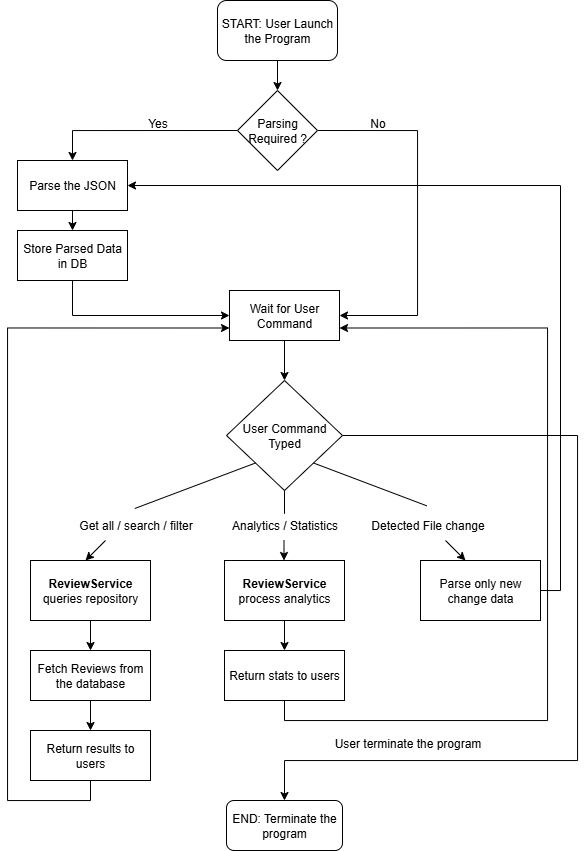

The diagram above was exported from draw.io. Its source (the exported page's mxGraphModel, read from the mxfile embedded in the PNG):
<mxGraphModel dx="749" dy="473" grid="1" gridSize="10" guides="1" tooltips="1" connect="1" arrows="1" fold="1" page="1" pageScale="1" pageWidth="827" pageHeight="1169" math="0" shadow="0">
  <root>
    <mxCell id="0" />
    <mxCell id="1" parent="0" />
    <mxCell id="BRwePuD1s17kMW8Ir_8c-4" style="edgeStyle=orthogonalEdgeStyle;rounded=0;orthogonalLoop=1;jettySize=auto;html=1;exitX=0.5;exitY=1;exitDx=0;exitDy=0;entryX=0.5;entryY=0;entryDx=0;entryDy=0;" parent="1" source="BRwePuD1s17kMW8Ir_8c-1" target="BRwePuD1s17kMW8Ir_8c-2" edge="1">
      <mxGeometry relative="1" as="geometry" />
    </mxCell>
    <mxCell id="BRwePuD1s17kMW8Ir_8c-1" value="START: User Launch the Program" style="rounded=1;whiteSpace=wrap;html=1;" parent="1" vertex="1">
      <mxGeometry x="340" y="70" width="120" height="60" as="geometry" />
    </mxCell>
    <mxCell id="BRwePuD1s17kMW8Ir_8c-14" style="edgeStyle=orthogonalEdgeStyle;rounded=0;orthogonalLoop=1;jettySize=auto;html=1;exitX=0;exitY=0.5;exitDx=0;exitDy=0;entryX=0.5;entryY=0;entryDx=0;entryDy=0;" parent="1" source="BRwePuD1s17kMW8Ir_8c-2" target="BRwePuD1s17kMW8Ir_8c-7" edge="1">
      <mxGeometry relative="1" as="geometry" />
    </mxCell>
    <mxCell id="BRwePuD1s17kMW8Ir_8c-15" style="edgeStyle=orthogonalEdgeStyle;rounded=0;orthogonalLoop=1;jettySize=auto;html=1;exitX=1;exitY=0.5;exitDx=0;exitDy=0;entryX=1;entryY=0.5;entryDx=0;entryDy=0;" parent="1" source="BRwePuD1s17kMW8Ir_8c-2" target="BRwePuD1s17kMW8Ir_8c-16" edge="1">
      <mxGeometry relative="1" as="geometry">
        <mxPoint x="595" y="300" as="targetPoint" />
        <Array as="points">
          <mxPoint x="540" y="200" />
          <mxPoint x="540" y="385" />
        </Array>
      </mxGeometry>
    </mxCell>
    <mxCell id="BRwePuD1s17kMW8Ir_8c-2" value="Parsing Required ?" style="rhombus;whiteSpace=wrap;html=1;" parent="1" vertex="1">
      <mxGeometry x="360" y="160" width="80" height="80" as="geometry" />
    </mxCell>
    <mxCell id="BRwePuD1s17kMW8Ir_8c-10" style="edgeStyle=orthogonalEdgeStyle;rounded=0;orthogonalLoop=1;jettySize=auto;html=1;exitX=0.5;exitY=1;exitDx=0;exitDy=0;entryX=0.5;entryY=0;entryDx=0;entryDy=0;" parent="1" source="BRwePuD1s17kMW8Ir_8c-7" target="BRwePuD1s17kMW8Ir_8c-9" edge="1">
      <mxGeometry relative="1" as="geometry">
        <mxPoint x="195" y="290" as="targetPoint" />
      </mxGeometry>
    </mxCell>
    <mxCell id="BRwePuD1s17kMW8Ir_8c-7" value="Parse the JSON" style="rounded=0;whiteSpace=wrap;html=1;" parent="1" vertex="1">
      <mxGeometry x="140" y="230" width="110" height="50" as="geometry" />
    </mxCell>
    <mxCell id="BRwePuD1s17kMW8Ir_8c-17" style="edgeStyle=orthogonalEdgeStyle;rounded=0;orthogonalLoop=1;jettySize=auto;html=1;exitX=0.5;exitY=1;exitDx=0;exitDy=0;entryX=0;entryY=0.5;entryDx=0;entryDy=0;" parent="1" source="BRwePuD1s17kMW8Ir_8c-9" target="BRwePuD1s17kMW8Ir_8c-16" edge="1">
      <mxGeometry relative="1" as="geometry" />
    </mxCell>
    <mxCell id="BRwePuD1s17kMW8Ir_8c-9" value="Store Parsed Data in DB" style="rounded=0;whiteSpace=wrap;html=1;" parent="1" vertex="1">
      <mxGeometry x="140" y="300" width="110" height="50" as="geometry" />
    </mxCell>
    <mxCell id="BRwePuD1s17kMW8Ir_8c-26" style="edgeStyle=orthogonalEdgeStyle;rounded=0;orthogonalLoop=1;jettySize=auto;html=1;exitX=0.5;exitY=1;exitDx=0;exitDy=0;entryX=0.5;entryY=0;entryDx=0;entryDy=0;" parent="1" source="BRwePuD1s17kMW8Ir_8c-16" target="BRwePuD1s17kMW8Ir_8c-19" edge="1">
      <mxGeometry relative="1" as="geometry" />
    </mxCell>
    <mxCell id="BRwePuD1s17kMW8Ir_8c-16" value="Wait for User Command" style="rounded=0;whiteSpace=wrap;html=1;" parent="1" vertex="1">
      <mxGeometry x="352" y="360" width="110" height="50" as="geometry" />
    </mxCell>
    <mxCell id="BRwePuD1s17kMW8Ir_8c-53" style="edgeStyle=orthogonalEdgeStyle;rounded=0;orthogonalLoop=1;jettySize=auto;html=1;exitX=1;exitY=0.5;exitDx=0;exitDy=0;entryX=0.5;entryY=0;entryDx=0;entryDy=0;" parent="1" source="BRwePuD1s17kMW8Ir_8c-19" target="BRwePuD1s17kMW8Ir_8c-52" edge="1">
      <mxGeometry relative="1" as="geometry">
        <mxPoint x="460" y="520" as="sourcePoint" />
        <mxPoint x="402.0000000000002" y="885" as="targetPoint" />
        <Array as="points">
          <mxPoint x="700" y="505" />
          <mxPoint x="700" y="830" />
          <mxPoint x="407" y="830" />
        </Array>
      </mxGeometry>
    </mxCell>
    <mxCell id="BRwePuD1s17kMW8Ir_8c-19" value="User Command Typed" style="rhombus;whiteSpace=wrap;html=1;" parent="1" vertex="1">
      <mxGeometry x="349" y="450" width="116" height="110" as="geometry" />
    </mxCell>
    <mxCell id="BRwePuD1s17kMW8Ir_8c-43" style="edgeStyle=orthogonalEdgeStyle;rounded=0;orthogonalLoop=1;jettySize=auto;html=1;exitX=0.5;exitY=1;exitDx=0;exitDy=0;entryX=0.5;entryY=0;entryDx=0;entryDy=0;" parent="1" source="BRwePuD1s17kMW8Ir_8c-20" target="BRwePuD1s17kMW8Ir_8c-37" edge="1">
      <mxGeometry relative="1" as="geometry" />
    </mxCell>
    <mxCell id="BRwePuD1s17kMW8Ir_8c-20" value="&lt;b&gt;ReviewService&lt;/b&gt; queries repository" style="rounded=0;whiteSpace=wrap;html=1;" parent="1" vertex="1">
      <mxGeometry x="153" y="630" width="120" height="60" as="geometry" />
    </mxCell>
    <mxCell id="BRwePuD1s17kMW8Ir_8c-46" style="edgeStyle=orthogonalEdgeStyle;rounded=0;orthogonalLoop=1;jettySize=auto;html=1;exitX=0.5;exitY=1;exitDx=0;exitDy=0;entryX=0.5;entryY=0;entryDx=0;entryDy=0;" parent="1" source="BRwePuD1s17kMW8Ir_8c-21" target="BRwePuD1s17kMW8Ir_8c-45" edge="1">
      <mxGeometry relative="1" as="geometry" />
    </mxCell>
    <mxCell id="BRwePuD1s17kMW8Ir_8c-21" value="&lt;b&gt;ReviewService&lt;/b&gt; process analytics" style="rounded=0;whiteSpace=wrap;html=1;" parent="1" vertex="1">
      <mxGeometry x="347" y="630" width="120" height="60" as="geometry" />
    </mxCell>
    <mxCell id="BRwePuD1s17kMW8Ir_8c-39" style="edgeStyle=orthogonalEdgeStyle;rounded=0;orthogonalLoop=1;jettySize=auto;html=1;exitX=1;exitY=0.5;exitDx=0;exitDy=0;entryX=1;entryY=0.5;entryDx=0;entryDy=0;" parent="1" source="BRwePuD1s17kMW8Ir_8c-22" target="BRwePuD1s17kMW8Ir_8c-7" edge="1">
      <mxGeometry relative="1" as="geometry" />
    </mxCell>
    <mxCell id="BRwePuD1s17kMW8Ir_8c-22" value="Parse only new change data" style="rounded=0;whiteSpace=wrap;html=1;" parent="1" vertex="1">
      <mxGeometry x="543" y="630" width="120" height="60" as="geometry" />
    </mxCell>
    <mxCell id="BRwePuD1s17kMW8Ir_8c-23" value="Get all / search / filter" style="text;html=1;align=center;verticalAlign=middle;resizable=0;points=[];autosize=1;strokeColor=none;fillColor=none;" parent="1" vertex="1">
      <mxGeometry x="188" y="580" width="140" height="30" as="geometry" />
    </mxCell>
    <mxCell id="BRwePuD1s17kMW8Ir_8c-24" value="Analytics / Statistics" style="text;html=1;align=center;verticalAlign=middle;resizable=0;points=[];autosize=1;strokeColor=none;fillColor=none;" parent="1" vertex="1">
      <mxGeometry x="342" y="580" width="130" height="30" as="geometry" />
    </mxCell>
    <mxCell id="BRwePuD1s17kMW8Ir_8c-25" value="Detected&lt;span style=&quot;background-color: transparent; color: light-dark(rgb(0, 0, 0), rgb(255, 255, 255));&quot;&gt;&amp;nbsp;File change&lt;/span&gt;" style="text;html=1;align=center;verticalAlign=middle;resizable=0;points=[];autosize=1;strokeColor=none;fillColor=none;" parent="1" vertex="1">
      <mxGeometry x="480" y="580" width="140" height="30" as="geometry" />
    </mxCell>
    <mxCell id="BRwePuD1s17kMW8Ir_8c-29" value="" style="endArrow=none;html=1;rounded=0;exitX=0.495;exitY=-0.067;exitDx=0;exitDy=0;exitPerimeter=0;entryX=0;entryY=1;entryDx=0;entryDy=0;" parent="1" source="BRwePuD1s17kMW8Ir_8c-23" target="BRwePuD1s17kMW8Ir_8c-19" edge="1">
      <mxGeometry width="50" height="50" relative="1" as="geometry">
        <mxPoint x="322" y="720" as="sourcePoint" />
        <mxPoint x="372" y="670" as="targetPoint" />
      </mxGeometry>
    </mxCell>
    <mxCell id="BRwePuD1s17kMW8Ir_8c-30" value="" style="endArrow=none;html=1;rounded=0;exitX=1;exitY=1;exitDx=0;exitDy=0;entryX=0.495;entryY=-0.156;entryDx=0;entryDy=0;entryPerimeter=0;" parent="1" source="BRwePuD1s17kMW8Ir_8c-19" target="BRwePuD1s17kMW8Ir_8c-25" edge="1">
      <mxGeometry width="50" height="50" relative="1" as="geometry">
        <mxPoint x="438" y="710" as="sourcePoint" />
        <mxPoint x="588" y="666" as="targetPoint" />
      </mxGeometry>
    </mxCell>
    <mxCell id="BRwePuD1s17kMW8Ir_8c-31" value="" style="endArrow=none;html=1;rounded=0;exitX=0.5;exitY=0.111;exitDx=0;exitDy=0;exitPerimeter=0;entryX=0.5;entryY=1;entryDx=0;entryDy=0;" parent="1" source="BRwePuD1s17kMW8Ir_8c-24" target="BRwePuD1s17kMW8Ir_8c-19" edge="1">
      <mxGeometry width="50" height="50" relative="1" as="geometry">
        <mxPoint x="378" y="730" as="sourcePoint" />
        <mxPoint x="428" y="680" as="targetPoint" />
      </mxGeometry>
    </mxCell>
    <mxCell id="BRwePuD1s17kMW8Ir_8c-32" value="" style="endArrow=classic;html=1;rounded=0;" parent="1" edge="1">
      <mxGeometry width="50" height="50" relative="1" as="geometry">
        <mxPoint x="228" y="610" as="sourcePoint" />
        <mxPoint x="208" y="630" as="targetPoint" />
      </mxGeometry>
    </mxCell>
    <mxCell id="BRwePuD1s17kMW8Ir_8c-35" value="" style="endArrow=classic;html=1;rounded=0;" parent="1" edge="1">
      <mxGeometry width="50" height="50" relative="1" as="geometry">
        <mxPoint x="568" y="610" as="sourcePoint" />
        <mxPoint x="588" y="630" as="targetPoint" />
      </mxGeometry>
    </mxCell>
    <mxCell id="BRwePuD1s17kMW8Ir_8c-36" value="" style="endArrow=classic;html=1;rounded=0;" parent="1" edge="1">
      <mxGeometry width="50" height="50" relative="1" as="geometry">
        <mxPoint x="406.5" y="610" as="sourcePoint" />
        <mxPoint x="406.5" y="630" as="targetPoint" />
      </mxGeometry>
    </mxCell>
    <mxCell id="BRwePuD1s17kMW8Ir_8c-44" style="edgeStyle=orthogonalEdgeStyle;rounded=0;orthogonalLoop=1;jettySize=auto;html=1;exitX=0.5;exitY=1;exitDx=0;exitDy=0;entryX=0.5;entryY=0;entryDx=0;entryDy=0;" parent="1" source="BRwePuD1s17kMW8Ir_8c-37" target="BRwePuD1s17kMW8Ir_8c-42" edge="1">
      <mxGeometry relative="1" as="geometry" />
    </mxCell>
    <mxCell id="BRwePuD1s17kMW8Ir_8c-37" value="Fetch Reviews from the database" style="rounded=0;whiteSpace=wrap;html=1;" parent="1" vertex="1">
      <mxGeometry x="153" y="720" width="120" height="50" as="geometry" />
    </mxCell>
    <mxCell id="BRwePuD1s17kMW8Ir_8c-40" value="No" style="text;html=1;align=center;verticalAlign=middle;resizable=0;points=[];autosize=1;strokeColor=none;fillColor=none;" parent="1" vertex="1">
      <mxGeometry x="480" y="178" width="40" height="30" as="geometry" />
    </mxCell>
    <mxCell id="BRwePuD1s17kMW8Ir_8c-41" value="Yes" style="text;html=1;align=center;verticalAlign=middle;resizable=0;points=[];autosize=1;strokeColor=none;fillColor=none;" parent="1" vertex="1">
      <mxGeometry x="260" y="178" width="40" height="30" as="geometry" />
    </mxCell>
    <mxCell id="BRwePuD1s17kMW8Ir_8c-50" style="edgeStyle=orthogonalEdgeStyle;rounded=0;orthogonalLoop=1;jettySize=auto;html=1;exitX=0.5;exitY=1;exitDx=0;exitDy=0;entryX=0;entryY=0.75;entryDx=0;entryDy=0;" parent="1" source="BRwePuD1s17kMW8Ir_8c-42" target="BRwePuD1s17kMW8Ir_8c-16" edge="1">
      <mxGeometry relative="1" as="geometry">
        <Array as="points">
          <mxPoint x="213" y="870" />
          <mxPoint x="130" y="870" />
          <mxPoint x="130" y="397" />
        </Array>
      </mxGeometry>
    </mxCell>
    <mxCell id="BRwePuD1s17kMW8Ir_8c-42" value="Return results to users" style="rounded=0;whiteSpace=wrap;html=1;" parent="1" vertex="1">
      <mxGeometry x="153" y="800" width="120" height="50" as="geometry" />
    </mxCell>
    <mxCell id="BRwePuD1s17kMW8Ir_8c-51" style="edgeStyle=orthogonalEdgeStyle;rounded=0;orthogonalLoop=1;jettySize=auto;html=1;exitX=0.5;exitY=1;exitDx=0;exitDy=0;entryX=1;entryY=0.75;entryDx=0;entryDy=0;" parent="1" source="BRwePuD1s17kMW8Ir_8c-45" target="BRwePuD1s17kMW8Ir_8c-16" edge="1">
      <mxGeometry relative="1" as="geometry">
        <Array as="points">
          <mxPoint x="407" y="790" />
          <mxPoint x="670" y="790" />
          <mxPoint x="670" y="397" />
        </Array>
      </mxGeometry>
    </mxCell>
    <mxCell id="BRwePuD1s17kMW8Ir_8c-45" value="Return stats to users" style="rounded=0;whiteSpace=wrap;html=1;" parent="1" vertex="1">
      <mxGeometry x="347" y="720" width="120" height="50" as="geometry" />
    </mxCell>
    <mxCell id="BRwePuD1s17kMW8Ir_8c-52" value="END: Terminate the program" style="rounded=1;whiteSpace=wrap;html=1;" parent="1" vertex="1">
      <mxGeometry x="349" y="870" width="116" height="50" as="geometry" />
    </mxCell>
    <mxCell id="BRwePuD1s17kMW8Ir_8c-54" value="User terminate the program" style="text;html=1;align=center;verticalAlign=middle;resizable=0;points=[];autosize=1;strokeColor=none;fillColor=none;" parent="1" vertex="1">
      <mxGeometry x="445" y="798" width="170" height="30" as="geometry" />
    </mxCell>
  </root>
</mxGraphModel>